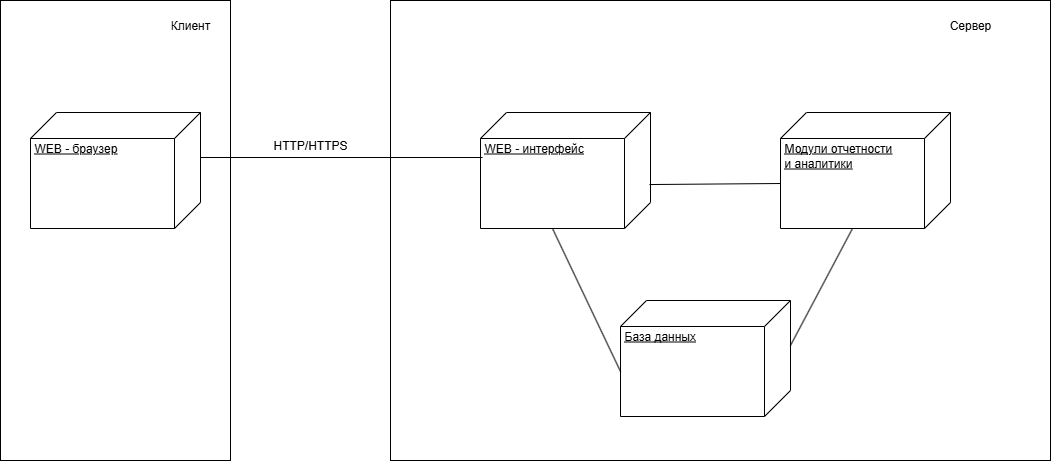

The diagram above was exported from draw.io. Its source (the exported page's mxGraphModel, read from the mxfile embedded in the PNG):
<mxGraphModel dx="640" dy="955" grid="1" gridSize="10" guides="1" tooltips="1" connect="1" arrows="1" fold="1" page="1" pageScale="1" pageWidth="1169" pageHeight="827" math="0" shadow="0">
  <root>
    <mxCell id="0" />
    <mxCell id="1" parent="0" />
    <mxCell id="T7-__e4PAi58qhvMGvup-6" value="" style="rounded=0;whiteSpace=wrap;html=1;" vertex="1" parent="1">
      <mxGeometry x="460" y="100" width="660" height="460" as="geometry" />
    </mxCell>
    <mxCell id="T7-__e4PAi58qhvMGvup-2" value="&lt;div&gt;&lt;br&gt;&lt;/div&gt;&lt;div&gt;WEB - интерфейс&lt;/div&gt;" style="verticalAlign=top;align=left;spacingTop=8;spacingLeft=2;spacingRight=12;shape=cube;size=26;direction=south;fontStyle=4;html=1;whiteSpace=wrap;" vertex="1" parent="1">
      <mxGeometry x="550" y="212" width="170" height="116" as="geometry" />
    </mxCell>
    <mxCell id="T7-__e4PAi58qhvMGvup-7" value="Сервер" style="text;html=1;align=center;verticalAlign=middle;whiteSpace=wrap;rounded=0;" vertex="1" parent="1">
      <mxGeometry x="1010" y="110" width="60" height="30" as="geometry" />
    </mxCell>
    <mxCell id="T7-__e4PAi58qhvMGvup-8" value="&lt;div&gt;&lt;br&gt;&lt;/div&gt;&lt;div&gt;Модули отчетности&lt;/div&gt;&lt;div&gt;и аналитики&lt;/div&gt;" style="verticalAlign=top;align=left;spacingTop=8;spacingLeft=2;spacingRight=12;shape=cube;size=26;direction=south;fontStyle=4;html=1;whiteSpace=wrap;" vertex="1" parent="1">
      <mxGeometry x="850" y="212" width="170" height="116" as="geometry" />
    </mxCell>
    <mxCell id="T7-__e4PAi58qhvMGvup-9" value="" style="endArrow=none;html=1;rounded=0;exitX=0.621;exitY=0.006;exitDx=0;exitDy=0;exitPerimeter=0;entryX=0;entryY=0;entryDx=71;entryDy=170;entryPerimeter=0;" edge="1" parent="1" source="T7-__e4PAi58qhvMGvup-2" target="T7-__e4PAi58qhvMGvup-8">
      <mxGeometry width="50" height="50" relative="1" as="geometry">
        <mxPoint x="720" y="340" as="sourcePoint" />
        <mxPoint x="770" y="290" as="targetPoint" />
      </mxGeometry>
    </mxCell>
    <mxCell id="T7-__e4PAi58qhvMGvup-10" value="&lt;div&gt;&lt;br&gt;&lt;/div&gt;&lt;div&gt;База данных&lt;/div&gt;" style="verticalAlign=top;align=left;spacingTop=8;spacingLeft=2;spacingRight=12;shape=cube;size=26;direction=south;fontStyle=4;html=1;whiteSpace=wrap;" vertex="1" parent="1">
      <mxGeometry x="690" y="400" width="170" height="116" as="geometry" />
    </mxCell>
    <mxCell id="T7-__e4PAi58qhvMGvup-11" value="" style="endArrow=none;html=1;rounded=0;exitX=0;exitY=0;exitDx=116;exitDy=98;exitPerimeter=0;entryX=0;entryY=0;entryDx=71;entryDy=170;entryPerimeter=0;" edge="1" parent="1" source="T7-__e4PAi58qhvMGvup-2" target="T7-__e4PAi58qhvMGvup-10">
      <mxGeometry width="50" height="50" relative="1" as="geometry">
        <mxPoint x="760" y="281" as="sourcePoint" />
        <mxPoint x="891" y="280" as="targetPoint" />
      </mxGeometry>
    </mxCell>
    <mxCell id="T7-__e4PAi58qhvMGvup-12" value="" style="endArrow=none;html=1;rounded=0;exitX=0;exitY=0;exitDx=116;exitDy=98;exitPerimeter=0;entryX=0;entryY=0;entryDx=45;entryDy=0;entryPerimeter=0;" edge="1" parent="1" source="T7-__e4PAi58qhvMGvup-8" target="T7-__e4PAi58qhvMGvup-10">
      <mxGeometry width="50" height="50" relative="1" as="geometry">
        <mxPoint x="670" y="410" as="sourcePoint" />
        <mxPoint x="738" y="553" as="targetPoint" />
      </mxGeometry>
    </mxCell>
    <mxCell id="T7-__e4PAi58qhvMGvup-13" value="" style="rounded=0;whiteSpace=wrap;html=1;" vertex="1" parent="1">
      <mxGeometry x="70" y="100" width="230" height="460" as="geometry" />
    </mxCell>
    <mxCell id="T7-__e4PAi58qhvMGvup-14" value="Клиент" style="text;html=1;align=center;verticalAlign=middle;whiteSpace=wrap;rounded=0;" vertex="1" parent="1">
      <mxGeometry x="230" y="110" width="60" height="30" as="geometry" />
    </mxCell>
    <mxCell id="T7-__e4PAi58qhvMGvup-15" value="&lt;div&gt;&lt;br&gt;&lt;/div&gt;&lt;div&gt;WEB - браузер&lt;/div&gt;" style="verticalAlign=top;align=left;spacingTop=8;spacingLeft=2;spacingRight=12;shape=cube;size=26;direction=south;fontStyle=4;html=1;whiteSpace=wrap;" vertex="1" parent="1">
      <mxGeometry x="100" y="212" width="170" height="116" as="geometry" />
    </mxCell>
    <mxCell id="T7-__e4PAi58qhvMGvup-17" value="" style="endArrow=none;html=1;rounded=0;exitX=0;exitY=0;exitDx=45;exitDy=0;exitPerimeter=0;entryX=0.388;entryY=0.988;entryDx=0;entryDy=0;entryPerimeter=0;" edge="1" parent="1" source="T7-__e4PAi58qhvMGvup-15" target="T7-__e4PAi58qhvMGvup-2">
      <mxGeometry width="50" height="50" relative="1" as="geometry">
        <mxPoint x="350" y="440" as="sourcePoint" />
        <mxPoint x="400" y="390" as="targetPoint" />
      </mxGeometry>
    </mxCell>
    <mxCell id="T7-__e4PAi58qhvMGvup-18" value="HTTP/HTTPS" style="text;html=1;align=center;verticalAlign=middle;whiteSpace=wrap;rounded=0;" vertex="1" parent="1">
      <mxGeometry x="350" y="230" width="60" height="30" as="geometry" />
    </mxCell>
  </root>
</mxGraphModel>